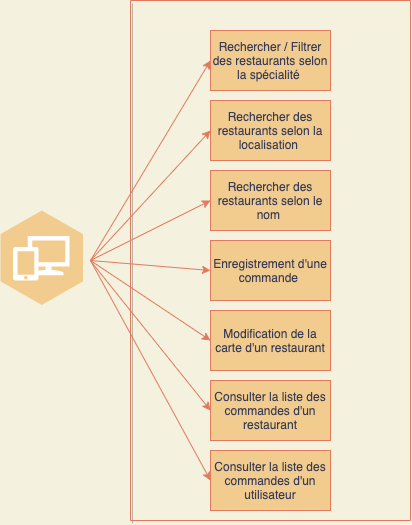

The diagram above was exported from draw.io. Its source (the exported page's mxGraphModel, read from the mxfile embedded in the PNG):
<mxGraphModel dx="466" dy="413" grid="0" gridSize="10" guides="1" tooltips="1" connect="1" arrows="1" fold="1" page="1" pageScale="1" pageWidth="827" pageHeight="1169" background="#F4F1DE" math="0" shadow="0">
  <root>
    <mxCell id="0" />
    <mxCell id="1" parent="0" />
    <mxCell id="3" value="" style="endArrow=none;html=1;shadow=1;labelBackgroundColor=#F4F1DE;strokeColor=#E07A5F;fontColor=#393C56;" parent="1" edge="1">
      <mxGeometry width="50" height="50" relative="1" as="geometry">
        <mxPoint x="160" y="520" as="sourcePoint" />
        <mxPoint x="160" as="targetPoint" />
      </mxGeometry>
    </mxCell>
    <mxCell id="4" value="" style="endArrow=classic;html=1;entryX=0;entryY=0.5;entryDx=0;entryDy=0;labelBackgroundColor=#F4F1DE;strokeColor=#E07A5F;fontColor=#393C56;" parent="1" target="5" edge="1">
      <mxGeometry width="50" height="50" relative="1" as="geometry">
        <mxPoint x="120" y="260" as="sourcePoint" />
        <mxPoint x="240" y="80" as="targetPoint" />
      </mxGeometry>
    </mxCell>
    <mxCell id="5" value="Enregistrement d'une commande&amp;nbsp;" style="rounded=0;whiteSpace=wrap;html=1;fillColor=#F2CC8F;strokeColor=#E07A5F;fontColor=#393C56;" parent="1" vertex="1">
      <mxGeometry x="240" y="240" width="120" height="60" as="geometry" />
    </mxCell>
    <mxCell id="6" value="Modification de la carte d'un restaurant&lt;br&gt;" style="rounded=0;whiteSpace=wrap;html=1;fillColor=#F2CC8F;strokeColor=#E07A5F;fontColor=#393C56;" parent="1" vertex="1">
      <mxGeometry x="240" y="310" width="120" height="60" as="geometry" />
    </mxCell>
    <mxCell id="7" value="" style="endArrow=classic;html=1;entryX=0;entryY=0.5;entryDx=0;entryDy=0;labelBackgroundColor=#F4F1DE;strokeColor=#E07A5F;fontColor=#393C56;" parent="1" target="6" edge="1">
      <mxGeometry width="50" height="50" relative="1" as="geometry">
        <mxPoint x="120" y="260" as="sourcePoint" />
        <mxPoint x="240" y="90" as="targetPoint" />
      </mxGeometry>
    </mxCell>
    <mxCell id="9" value="" style="endArrow=classic;html=1;entryX=0;entryY=0.5;entryDx=0;entryDy=0;labelBackgroundColor=#F4F1DE;strokeColor=#E07A5F;fontColor=#393C56;" parent="1" target="10" edge="1">
      <mxGeometry width="50" height="50" relative="1" as="geometry">
        <mxPoint x="120" y="260.38" as="sourcePoint" />
        <mxPoint x="240" y="360" as="targetPoint" />
      </mxGeometry>
    </mxCell>
    <mxCell id="10" value="Consulter la liste des commandes d'un restaurant" style="rounded=0;whiteSpace=wrap;html=1;fillColor=#F2CC8F;strokeColor=#E07A5F;fontColor=#393C56;" parent="1" vertex="1">
      <mxGeometry x="240" y="380" width="120" height="60" as="geometry" />
    </mxCell>
    <mxCell id="11" value="" style="endArrow=classic;html=1;entryX=0;entryY=0.5;entryDx=0;entryDy=0;labelBackgroundColor=#F4F1DE;strokeColor=#E07A5F;fontColor=#393C56;" parent="1" target="12" edge="1">
      <mxGeometry width="50" height="50" relative="1" as="geometry">
        <mxPoint x="120" y="260" as="sourcePoint" />
        <mxPoint x="240" y="80" as="targetPoint" />
      </mxGeometry>
    </mxCell>
    <mxCell id="12" value="Rechercher des restaurants selon la localisation&amp;nbsp;" style="rounded=0;whiteSpace=wrap;html=1;fillColor=#F2CC8F;strokeColor=#E07A5F;fontColor=#393C56;" parent="1" vertex="1">
      <mxGeometry x="240" y="100" width="120" height="60" as="geometry" />
    </mxCell>
    <mxCell id="13" value="" style="endArrow=classic;html=1;entryX=0;entryY=0.5;entryDx=0;entryDy=0;labelBackgroundColor=#F4F1DE;strokeColor=#E07A5F;fontColor=#393C56;" parent="1" target="14" edge="1">
      <mxGeometry width="50" height="50" relative="1" as="geometry">
        <mxPoint x="120" y="260" as="sourcePoint" />
        <mxPoint x="240" y="480" as="targetPoint" />
      </mxGeometry>
    </mxCell>
    <mxCell id="14" value="Consulter la liste des commandes d'un utilisateur" style="rounded=0;whiteSpace=wrap;html=1;fillColor=#F2CC8F;strokeColor=#E07A5F;fontColor=#393C56;" parent="1" vertex="1">
      <mxGeometry x="240" y="450" width="120" height="60" as="geometry" />
    </mxCell>
    <mxCell id="15" value="" style="endArrow=none;html=1;labelBackgroundColor=#F4F1DE;strokeColor=#E07A5F;fontColor=#393C56;" parent="1" edge="1">
      <mxGeometry width="50" height="50" relative="1" as="geometry">
        <mxPoint x="160" y="520" as="sourcePoint" />
        <mxPoint x="440" y="520" as="targetPoint" />
        <Array as="points">
          <mxPoint x="160" y="520" />
        </Array>
      </mxGeometry>
    </mxCell>
    <mxCell id="16" value="" style="endArrow=none;html=1;labelBackgroundColor=#F4F1DE;strokeColor=#E07A5F;fontColor=#393C56;" parent="1" edge="1">
      <mxGeometry width="50" height="50" relative="1" as="geometry">
        <mxPoint x="440" y="520" as="sourcePoint" />
        <mxPoint x="440" as="targetPoint" />
      </mxGeometry>
    </mxCell>
    <mxCell id="17" value="" style="endArrow=none;html=1;labelBackgroundColor=#F4F1DE;strokeColor=#E07A5F;fontColor=#393C56;" parent="1" edge="1">
      <mxGeometry width="50" height="50" relative="1" as="geometry">
        <mxPoint x="160" as="sourcePoint" />
        <mxPoint x="440" as="targetPoint" />
        <Array as="points">
          <mxPoint x="160" />
        </Array>
      </mxGeometry>
    </mxCell>
    <mxCell id="18" value="" style="outlineConnect=0;dashed=0;verticalLabelPosition=bottom;verticalAlign=top;align=center;html=1;shape=mxgraph.aws3.workspaces;fillColor=#F2CC8F;gradientDirection=north;strokeColor=#E07A5F;fontColor=#393C56;" parent="1" vertex="1">
      <mxGeometry x="30" y="210" width="82.5" height="94.5" as="geometry" />
    </mxCell>
    <mxCell id="19" value="" style="endArrow=classic;html=1;entryX=0;entryY=0.5;entryDx=0;entryDy=0;labelBackgroundColor=#F4F1DE;strokeColor=#E07A5F;fontColor=#393C56;" parent="1" target="21" edge="1">
      <mxGeometry width="50" height="50" relative="1" as="geometry">
        <mxPoint x="120" y="260" as="sourcePoint" />
        <mxPoint x="240" y="160" as="targetPoint" />
      </mxGeometry>
    </mxCell>
    <mxCell id="21" value="Rechercher des restaurants selon le nom&amp;nbsp;" style="rounded=0;whiteSpace=wrap;html=1;fillColor=#F2CC8F;strokeColor=#E07A5F;fontColor=#393C56;" parent="1" vertex="1">
      <mxGeometry x="240" y="170" width="120" height="60" as="geometry" />
    </mxCell>
    <mxCell id="22" value="Rechercher / Filtrer des restaurants selon la spécialité&amp;nbsp;" style="rounded=0;whiteSpace=wrap;html=1;fillColor=#F2CC8F;strokeColor=#E07A5F;fontColor=#393C56;" parent="1" vertex="1">
      <mxGeometry x="240" y="30" width="120" height="60" as="geometry" />
    </mxCell>
    <mxCell id="23" value="" style="endArrow=classic;html=1;entryX=0;entryY=0.5;entryDx=0;entryDy=0;labelBackgroundColor=#F4F1DE;strokeColor=#E07A5F;fontColor=#393C56;" parent="1" target="22" edge="1">
      <mxGeometry width="50" height="50" relative="1" as="geometry">
        <mxPoint x="120" y="260" as="sourcePoint" />
        <mxPoint x="240" y="130" as="targetPoint" />
      </mxGeometry>
    </mxCell>
  </root>
</mxGraphModel>